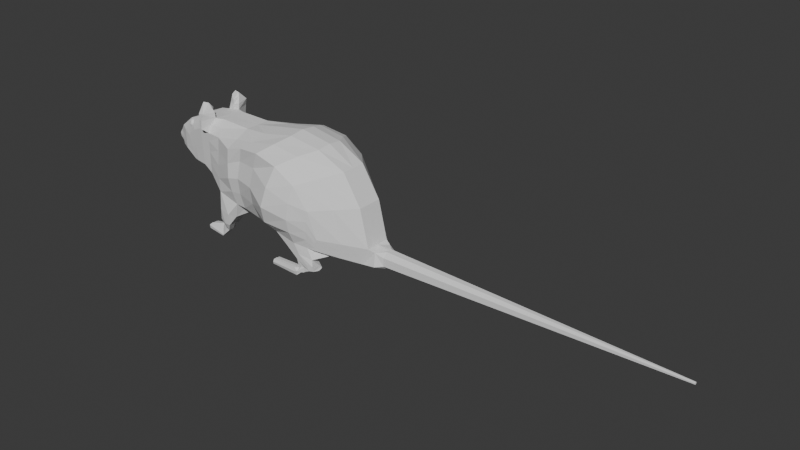 # Source: rat.blend  (saved by Blender 5.1.30; exported with 4.5.12 LTS)
import bpy
from mathutils import Matrix  # noqa: F401  (used for matrix-valued properties, if any)

bpy.ops.wm.read_factory_settings(use_empty=True)
scene = bpy.context.scene
scene.name = 'Scene'

# ---- collections
col_collection = bpy.data.collections.new('Collection'); scene.collection.children.link(col_collection)

# ---- world
world_world = bpy.data.worlds.new('World'); scene.world = world_world
world_world.use_nodes = True; world_world.node_tree.nodes.clear()
_N = world_world.node_tree.nodes; _L = world_world.node_tree.links
n0 = _N.new('ShaderNodeOutputWorld'); n0.name = 'World Output'; n0.location = (200, 100)
n1 = _N.new('ShaderNodeBackground'); n1.name = 'Background'; n1.location = (-200, 100)
n1.inputs[0].default_value = (0.05088, 0.05088, 0.05088, 1.0)
_L.new(n1.outputs[0], n0.inputs[0])
n0.is_active_output = True
world_world.color = (0.05088, 0.05088, 0.05088)
world_world.sun_shadow_jitter_overblur = 0.0

# ---- meshes
me_cube_003 = bpy.data.meshes.new('Cube.003')
me_cube_003.from_pydata([(0.7117, 1.051, -1.001), (0.9131, 0.8603, 0.7523), (4.147, 0.07468, -0.1612), (4.022, 0.125, -0.05879), (1.225, 1.017, -0.8405), (1.148, 0.905, 0.7004), (3.926, 0.1792, 0.01594), (0.9131, 0.8603, 0.7523), (0.0189, 1.187, -1.104), (3.592, 0.2366, 0.1593), (3.446, 0.247, 0.1973), (0.3513, 0.8906, 0.8477), (2.919, 0.2917, 0.191), (0.3513, 0.8906, 0.8477), (-0.6795, 1.258, -0.9836), (2.436, 0.3933, 0.3801), (2.011, 0.3263, 0.7119), (-0.469, 1.107, 0.8596), (-2.794, 0.3387, 0.8891), (-0.469, 1.107, 0.8596), (-1.227, 1.227, -0.6365), (-2.554, 0.3387, -0.1174), (-2.059, 0.3387, -0.92), (-1.093, 1.141, 0.9618), (-1.292, 0.3699, -1.291), (-1.093, 1.141, 0.9618), (-1.597, 1.157, -0.05061), (-0.4019, 0.3887, -1.426), (1.007, 0.4116, 1.0), (-1.464, 1.067, 1.001), (-1.775, 1.049, 0.6928), (0.4915, 0.4229, -1.258), (4.154, 0.07387, -0.2072), (-1.654, 1.03, 1.025), (1.818, 0.8512, 0.5644), (1.915, 0.6985, -0.8611), (4.091, 0.1101, -0.3195), (4.064, 0.1161, -0.3446), (2.374, 0.618, 0.2784), (2.388, 0.6076, -0.8316), (3.829, 0.2362, -0.5762), (3.411, 0.2754, -0.9025), (2.686, 0.5605, 0.1463), (2.779, 0.5396, -0.8403), (2.901, 0.3633, -1.111), (2.308, 0.3985, -1.198), (3.068, 0.4742, 0.16), (3.125, 0.4613, -0.6825), (2.064, 0.3309, -1.205), (-2.614, 0.3387, 1.361), (3.205, 0.4324, 0.1643), (3.452, 0.3892, -0.4427), (-2.299, 0.3387, 1.411), (-1.709, 0.3387, 1.481), (3.623, 0.3429, -0.003188), (3.659, 0.3256, -0.275), (-1.709, 0.3387, 1.481), (-0.9088, 0.3645, 1.507), (3.653, 0.3293, -0.063), (3.677, 0.3161, -0.2569), (-0.07588, 0.3942, 1.274), (0.6505, 0.4147, 1.109), (3.716, 0.2947, -0.1261), (3.722, 0.2928, -0.1894), (1.189, 0.3501, -1.184), (0.6505, 0.4147, 1.109), (0.4665, 0.0, -1.323), (0.647, 0.0, 1.108), (1.178, 0.0, -1.187), (1.0, 0.0, 1.0), (0.647, 0.0, 1.108), (-0.42, 0.0, -1.481), (-0.0656, 0.0, 1.279), (-1.307, 0.0, -1.338), (-0.9088, 0.0, 1.507), (-2.059, 0.0, -0.92), (-1.709, 0.0, 1.481), (-1.709, 0.0, 1.481), (-2.554, 0.0, -0.1174), (-2.299, 0.0, 1.411), (-2.794, 0.0, 0.8891), (-2.614, 0.0, 1.361), (2.029, 0.0, -1.198), (1.983, 0.0, 0.717), (2.293, 0.0, -1.193), (2.331, 0.0, 0.4027), (2.906, 0.0, -1.111), (2.769, 0.0, 0.2247), (3.388, 0.0, -0.8972), (3.298, 0.0, 0.2419), (3.779, 0.0, -0.5701), (3.488, 0.0, 0.2465), (4.024, 0.0, -0.413), (3.963, 0.0, 0.03019), (4.047, 0.0, -0.3877), (3.998, 0.0, -0.04961), (4.167, 0.0, -0.2653), (4.143, 0.0, -0.1076), (0.8996, 0.9953, 0.3063), (0.8716, 1.072, -0.1469), (0.8319, 0.9971, -0.608), (1.187, 1.011, 0.3173), (1.211, 1.082, -0.06742), (1.228, 1.051, -0.4601), (0.3391, 1.104, 0.3716), (0.2726, 1.228, -0.1409), (0.1944, 1.148, -0.6622), (-0.3504, 1.391, 0.5329), (-0.4143, 1.542, 0.05713), (-0.5408, 1.457, -0.4659), (-1.085, 1.294, 0.6211), (-1.098, 1.382, 0.2509), (-1.162, 1.349, -0.1927), (-2.659, 0.3387, 1.243), (-2.704, 0.3387, 1.125), (-2.749, 0.3387, 1.007), (-1.483, 1.118, 0.7586), (-1.504, 1.158, 0.5132), (-1.55, 1.172, 0.2318), (-1.681, 1.036, 0.9459), (-1.71, 1.042, 0.8648), (-1.742, 1.046, 0.78), (4.148, 0.0746, -0.1662), (4.151, 0.07423, -0.1836), (4.153, 0.07397, -0.2008), (1.849, 0.8341, 0.2092), (1.873, 0.8075, -0.1471), (1.897, 0.7467, -0.5036), (2.388, 0.614, -0.01473), (2.402, 0.6045, -0.3078), (2.415, 0.6025, -0.6011), (2.709, 0.5552, -0.1003), (2.733, 0.55, -0.347), (2.756, 0.5448, -0.5937), (3.083, 0.4691, -0.05085), (3.097, 0.4671, -0.2613), (3.111, 0.4643, -0.4719), (3.272, 0.4203, 0.01159), (3.335, 0.4128, -0.1404), (3.394, 0.4005, -0.2917), (3.634, 0.3385, -0.07159), (3.642, 0.3347, -0.1393), (3.647, 0.3318, -0.2063), (3.659, 0.3262, -0.1116), (3.665, 0.3236, -0.1597), (3.669, 0.3207, -0.2077), (3.717, 0.294, -0.142), (3.719, 0.2935, -0.1579), (3.72, 0.2931, -0.1737), (4.162, 0.0, -0.2349), (2.649, 0.3782, -1.148), (2.554, 0.5849, 0.2024), (2.714, 0.3348, 0.2712), (0.7856, 0.6274, 0.9267), (1.199, 0.7062, -1.004), (0.7856, 0.6274, 0.9267), (0.0985, 0.6605, 1.035), (-0.6859, 0.79, 1.168), (-1.372, 0.6071, 1.413), (-1.372, 0.6071, 1.413), (-1.854, 0.7029, 1.245), (-2.128, 0.6844, 1.202), (1.99, 0.5147, -1.033), (2.365, 0.503, -1.045), (2.84, 0.4514, -0.9758), (3.252, 0.393, -0.7898), (3.655, 0.322, -0.5115), (3.932, 0.1946, -0.1343), (3.856, 0.2169, -0.06197), (3.825, 0.2331, 0.007586), (3.87, 0.2167, -0.3123), (3.434, 0.3293, 0.1252), (3.251, 0.3514, 0.186), (2.803, 0.4261, 0.1687), (2.405, 0.5056, 0.3292), (3.891, 0.2087, -0.2904), (1.914, 0.5887, 0.6382), (-2.284, 0.6938, 0.7909), (-2.076, 0.748, -0.08403), (-1.643, 0.7828, -0.7783), (3.943, 0.1913, -0.2098), (-0.9994, 0.8023, -1.181), (-0.2167, 0.8163, -1.286), (1.084, 0.6415, 0.844), (0.5744, 0.7924, -1.122), (3.94, 0.1921, -0.1909), (3.937, 0.1929, -0.1721), (3.935, 0.1938, -0.1532), (-2.245, 0.6923, 0.8936), (-2.206, 0.6902, 0.9962), (-2.167, 0.6875, 1.099), (1.774, 0.9166, 1.021), (1.41, 1.007, 1.053), (1.384, 0.4835, 1.222), (1.864, 0.5298, 1.065), (1.868, 0.6997, 1.065), (1.29, 0.8349, 1.131), (1.828, 0.879, 1.334), (1.594, 0.9743, 1.359), (1.499, 0.51, 1.385), (1.912, 0.5884, 1.322), (1.916, 0.6911, 1.32), (1.484, 0.9213, 1.409), (1.715, 0.5167, 1.36), (1.882, 0.7407, 1.553), (1.691, 0.8402, 1.593), (1.748, 0.546, 1.58), (1.967, 0.5906, 1.558), (1.985, 0.6445, 1.557), (1.626, 0.8224, 1.637), (1.642, 0.5715, 1.612), (1.329, 0.6822, 1.185), (1.491, 0.7156, 1.397), (1.627, 0.6785, 1.638), (1.945, 0.7453, 1.731), (1.855, 0.8378, 1.841), (1.882, 0.5471, 1.788), (1.987, 0.572, 1.635), (1.992, 0.6257, 1.625), (1.888, 0.6828, 1.884), (1.877, 0.576, 1.856), (1.887, 0.8267, 1.884), (2.459, 0.6652, 1.745), (2.499, 0.7392, 1.795), (2.499, 0.4485, 1.795), (2.435, 0.4998, 1.746), (2.431, 0.5718, 1.744), (2.507, 0.5816, 1.888), (2.496, 0.4788, 1.881), (2.485, 0.7315, 1.888), (2.511, 0.6223, 1.777), (2.538, 0.6825, 1.806), (2.535, 0.4707, 1.799), (2.493, 0.5075, 1.782), (2.484, 0.5652, 1.779), (2.526, 0.568, 1.87), (2.526, 0.4924, 1.867), (2.524, 0.6622, 1.878), (2.459, 0.6652, 1.745), (2.499, 0.7392, 1.795), (2.499, 0.4485, 1.795), (2.435, 0.4998, 1.746), (2.431, 0.5718, 1.744), (2.507, 0.5816, 1.888), (2.496, 0.4788, 1.881), (2.485, 0.7315, 1.888), (2.511, 0.6223, 1.777), (2.538, 0.6825, 1.806), (2.535, 0.4707, 1.799), (2.493, 0.5075, 1.782), (2.484, 0.5652, 1.779), (2.526, 0.568, 1.87), (2.526, 0.4924, 1.867), (2.524, 0.6622, 1.878), (-1.036, 0.7885, 1.433), (-0.8165, 1.107, 1.125), (-1.304, 0.7399, 1.489), (-1.236, 1.132, 1.222), (-1.304, 0.7399, 1.489), (-1.236, 1.132, 1.222), (-1.509, 0.7475, 1.44), (-1.615, 1.067, 1.286), (-1.036, 0.7885, 1.433), (-0.8165, 1.107, 1.125), (-1.304, 0.7399, 1.489), (-1.236, 1.132, 1.222), (-1.304, 0.7399, 1.489), (-1.236, 1.132, 1.222), (-1.509, 0.7475, 1.44), (-1.615, 1.067, 1.286), (-1.036, 0.7885, 1.433), (-0.8165, 1.107, 1.125), (-1.304, 0.7399, 1.489), (-1.236, 1.132, 1.222), (-1.304, 0.7399, 1.489), (-1.236, 1.132, 1.222), (-1.509, 0.7475, 1.44), (-1.615, 1.067, 1.286), (-1.053, 0.8966, 1.487), (-0.8165, 1.107, 1.125), (-1.304, 0.7399, 1.489), (-1.236, 1.132, 1.222), (-1.469, 0.77, 1.629), (-1.464, 1.125, 1.44), (-1.469, 0.77, 1.629), (-1.464, 1.125, 1.44), (-1.469, 0.77, 1.629), (-1.464, 1.125, 1.44), (-1.652, 0.7732, 1.589), (-1.663, 1.113, 1.443), (-1.22, 0.8842, 1.6), (-1.157, 1.119, 1.384), (-1.469, 0.77, 1.629), (-1.464, 1.125, 1.44), (-1.565, 0.8261, 1.678), (-1.547, 1.113, 1.597), (-1.687, 0.8311, 1.595), (-1.673, 1.082, 1.581), (-1.342, 0.8783, 1.68), (-1.403, 1.101, 1.671), (-1.565, 0.8261, 1.678), (-1.547, 1.113, 1.597), (-1.152, 0.9183, 1.628), (-1.176, 1.081, 1.636), (-1.172, 0.8957, 1.807), (-1.13, 1.129, 1.842), (-1.043, 0.9362, 1.667), (-1.05, 1.122, 1.655), (-1.064, 0.8814, 1.843), (-1.054, 1.123, 1.85), (-0.2996, 0.8969, 1.718), (-0.294, 1.082, 1.708), (-0.2754, 0.8421, 1.841), (-0.2652, 1.083, 1.849), (-1.556, 0.921, 1.691), (-1.687, 0.9171, 1.621), (-1.61, 1.098, 1.589), (-1.619, 0.8196, 1.658), (-1.351, 0.9339, 1.7), (-1.556, 0.921, 1.691), (-1.48, 1.11, 1.629), (-1.437, 0.8541, 1.663), (-1.14, 0.9895, 1.853), (-1.252, 0.9078, 1.766), (-1.261, 1.102, 1.733), (-1.065, 0.9854, 1.875), (-1.103, 0.8779, 1.839), (-1.092, 1.126, 1.847), (-0.2763, 0.946, 1.873), (-0.6596, 1.103, 1.849), (-0.6698, 0.8618, 1.842), (-0.6707, 0.9657, 1.874), (-1.103, 0.9873, 1.864), (-1.244, 0.9573, 1.773), (-1.452, 0.923, 1.692), (-1.621, 0.919, 1.656), (-1.36, 1.089, 1.566), (-1.153, 1.146, 1.727), (-1.264, 1.095, 1.572), (-1.34, 1.099, 1.712), (-1.041, 1.04, 1.651), (-1.048, 1.145, 1.754), (-1.058, 0.8835, 1.767), (-0.2986, 1.001, 1.701), (-0.2821, 1.106, 1.779), (-0.2894, 0.8516, 1.783), (-0.6654, 1.102, 1.682), (-0.8568, 1.113, 1.85), (-0.6711, 0.9166, 1.692), (-0.4726, 0.8519, 1.842), (-1.178, 1.117, 1.773), (-0.4624, 1.093, 1.849), (-0.867, 0.8716, 1.842), (-0.6701, 1.02, 1.676), (-2.749, 0.3387, 1.007), (-2.794, 0.3387, 0.8891), (-2.794, 0.0, 0.8891), (-2.614, 0.0, 1.361), (-2.614, 0.3387, 1.361), (-2.659, 0.3387, 1.243), (-2.704, 0.3387, 1.125), (2.613, 0.5684, -0.8366), (2.646, 0.0, -1.146), (2.584, 0.0, 0.3002), (2.611, 0.5693, -0.5968), (2.592, 0.5731, -0.3304), (2.573, 0.5802, -0.06402), (2.634, 0.4598, 0.2368), (2.638, 0.4733, -1.005), (2.44, 0.7738, -1.201), (2.463, 0.7652, -0.9639), (2.515, 0.76, -0.9922), (2.383, 0.7539, -1.385), (2.551, 0.7395, -1.356), (2.54, 0.7558, -1.186), (2.357, 0.4768, -1.514), (2.538, 0.3978, -1.495), (2.4, 0.5099, -1.624), (2.563, 0.5471, -1.624), (2.564, 0.6642, -0.9144), (2.541, 0.5085, -1.281), (2.529, 0.5642, -1.124), (2.585, 0.4578, -1.546), (2.479, 0.3884, -1.173), (2.432, 0.3501, -1.458), (2.311, 0.4197, -1.355), (2.595, 0.3972, -1.325), (2.455, 0.3683, -1.316), (-3.162, 0.2186, 1.047), (-2.659, 0.0, 1.243), (-2.614, 0.0, 1.361), (-3.172, 0.2186, 1.272), (-3.167, 0.2186, 1.16), (-2.794, 0.0, 0.8891), (-2.749, 0.0, 1.007), (-2.704, 0.0, 1.125), (-3.162, 0.0, 1.047), (-3.157, 0.0, 0.9346), (-3.177, 0.0, 1.385), (-3.172, 0.0, 1.272), (-3.167, 0.0, 1.16), (-11.16, 0.02864, 1.145), (-11.16, 0.0, 1.19), (-11.16, 0.0, 1.175), (-11.16, 0.0, 1.145), (-11.16, 0.0, 1.129), (-11.16, 0.02864, 1.175), (-11.16, 0.02864, 1.16), (-11.16, 0.0, 1.16), (-3.162, 0.2186, 1.047), (-3.157, 0.08974, 0.9346), (-2.946, 0.2788, 0.9575), (-3.177, 0.08974, 1.385), (-3.172, 0.2186, 1.272), (-2.971, 0.3431, 1.312), (-11.16, 0.01141, 1.129), (-11.16, 0.02864, 1.145), (-11.16, 0.02864, 1.175), (-11.16, 0.01141, 1.19), (3.28, 0.3143, -0.8901), (3.284, 0.2581, -0.8762), (3.296, 0.2166, -0.8378), (3.315, 0.2008, -0.7851), (3.334, 0.2151, -0.7323), (3.349, 0.2556, -0.6934), (3.355, 0.3114, -0.6789), (3.239, 0.2871, -0.8598), (3.218, 0.2667, -0.8094), (3.225, 0.2587, -0.7523), (3.256, 0.2653, -0.7038), (3.304, 0.2845, -0.677), (3.24, 0.3431, -0.8595), (3.221, 0.3637, -0.8088), (3.227, 0.3708, -0.7516), (3.258, 0.3623, -0.7033), (3.305, 0.3405, -0.6766), (3.286, 0.3701, -0.8756), (3.301, 0.4106, -0.8367), (3.32, 0.4249, -0.7838), (3.338, 0.4091, -0.7311), (3.351, 0.3676, -0.6927), (3.331, 0.3412, -0.892), (3.379, 0.3605, -0.8651), (3.41, 0.367, -0.8167), (3.416, 0.359, -0.7596), (3.396, 0.3387, -0.7091), (3.33, 0.2852, -0.8923), (3.377, 0.2634, -0.8657), (3.408, 0.255, -0.8173), (3.414, 0.262, -0.7601), (3.395, 0.2826, -0.7095), (4.152, 0.1007, -0.2051), (4.156, 0.1003, -0.2267), (4.142, 0.1018, -0.1399), (4.159, 0.02677, -0.2253), (4.159, 0.02678, -0.225), (4.147, 0.02678, -0.146), (4.146, 0.1015, -0.1616), (4.149, 0.101, -0.1834), (4.149, 0.02678, -0.1556), (4.154, 0.02678, -0.1916), (4.139, 0.02567, -0.228), (4.139, 0.02566, -0.2283), (4.127, 0.02567, -0.149), (4.129, 0.02567, -0.1587), (4.134, 0.02567, -0.1946), (4.133, 0.07285, -0.2039), (4.134, 0.07276, -0.2102), (4.127, 0.07357, -0.1642), (4.128, 0.07348, -0.1693), (4.13, 0.07312, -0.1866)], [], [(100, 0, 8, 106), (98, 1, 5, 101), (154, 4, 35, 162), (1, 7, 13, 11), (11, 13, 19, 17), (106, 8, 14, 109), (158, 23, 25, 159), (17, 19, 25, 23), (109, 14, 20, 112), (160, 29, 33, 161), (112, 20, 26, 118), (158, 23, 257, 256), (68, 64, 48, 82), (118, 26, 30, 121), (76, 56, 53, 77), (79, 52, 49, 81), (76, 56, 52, 79), (101, 5, 34, 125), (82, 48, 45, 84), (162, 35, 39, 163), (362, 150, 44, 86), (125, 34, 38, 128), (131, 42, 46, 134), (366, 151, 42, 131), (86, 44, 41, 88), (368, 361, 43, 164), (88, 41, 40, 90), (90, 40, 37, 92), (164, 43, 47, 165), (94, 36, 452, 96), (92, 37, 36, 94), (165, 47, 51, 166), (168, 3, 453, 167), (134, 46, 50, 137), (137, 50, 54, 140), (169, 6, 3, 168), (166, 51, 55, 170), (175, 59, 63, 180), (170, 55, 59, 175), (172, 10, 9, 171), (171, 9, 6, 169), (173, 12, 10, 172), (176, 16, 15, 174), (3, 95, 97, 453), (6, 93, 95, 3), (367, 152, 12, 173), (211, 193, 199, 212), (178, 21, 18, 177), (10, 89, 91, 9), (181, 24, 22, 179), (9, 91, 93, 6), (12, 87, 89, 10), (157, 57, 53, 159), (179, 22, 21, 178), (16, 83, 85, 15), (182, 27, 24, 181), (152, 363, 87, 12), (28, 69, 83, 16), (21, 78, 80, 18), (184, 31, 27, 182), (155, 61, 60, 156), (156, 60, 57, 157), (24, 73, 75, 22), (57, 74, 77, 53), (183, 153, 65, 28), (22, 75, 78, 21), (27, 71, 73, 24), (31, 66, 71, 27), (61, 70, 72, 60), (60, 72, 74, 57), (28, 65, 67, 69), (31, 64, 68, 66), (184, 154, 64, 31), (187, 167, 453, 457, 458, 451, 452, 180, 185, 186), (140, 54, 58, 143, 144, 145, 59, 55, 142, 141), (51, 139, 142, 55), (139, 138, 141, 142), (138, 137, 140, 141), (147, 146, 62, 167, 187, 186, 185, 180, 63, 148), (47, 136, 139, 51), (136, 135, 138, 139), (135, 134, 137, 138), (361, 364, 133, 43), (364, 365, 132, 133), (365, 366, 131, 132), (43, 133, 136, 47), (133, 132, 135, 136), (132, 131, 134, 135), (35, 127, 130, 39), (127, 126, 129, 130), (126, 125, 128, 129), (4, 103, 127, 35), (103, 102, 126, 127), (102, 101, 125, 126), (29, 116, 119, 33), (116, 117, 120, 119), (117, 118, 121, 120), (114, 113, 49, 161, 190, 189, 188, 177, 18, 115), (23, 110, 116, 29), (110, 111, 117, 116), (111, 112, 118, 117), (17, 107, 110, 23), (107, 108, 111, 110), (108, 109, 112, 111), (11, 104, 107, 17), (104, 105, 108, 107), (105, 106, 109, 108), (0, 100, 103, 4), (100, 99, 102, 103), (99, 98, 101, 102), (1, 98, 104, 11), (98, 99, 105, 104), (99, 100, 106, 105), (114, 115, 354, 360), (143, 58, 62, 146, 147, 148, 63, 59, 145, 144), (0, 4, 154, 184), (5, 1, 153, 183), (13, 156, 157, 19), (7, 155, 156, 13), (0, 184, 182, 8), (8, 182, 181, 14), (20, 179, 178, 26), (159, 25, 259, 258), (14, 181, 179, 20), (26, 178, 177, 30), (176, 34, 191, 195), (151, 367, 173, 42), (34, 176, 174, 38), (42, 173, 172, 46), (50, 171, 169, 54), (46, 172, 171, 50), (37, 170, 175, 36), (36, 175, 180, 452), (40, 166, 170, 37), (54, 169, 168, 58), (58, 168, 167, 62), (41, 165, 166, 40), (44, 164, 165, 41), (150, 368, 164, 44), (48, 162, 163, 45), (56, 158, 160, 52), (52, 160, 161, 49), (56, 158, 159, 53), (64, 154, 162, 48), (190, 161, 33, 119, 120, 121, 30, 177, 188, 189), (34, 5, 192, 191), (28, 16, 194, 193), (5, 183, 196, 192), (16, 176, 195, 194), (183, 28, 193, 211, 196), (200, 201, 208, 207), (193, 194, 200, 203, 199), (195, 191, 197, 201), (191, 192, 198, 197), (194, 195, 201, 200), (192, 196, 202, 198), (213, 210, 220, 219), (197, 198, 205, 204), (198, 202, 209, 205), (212, 199, 210, 213), (199, 203, 206, 210), (203, 200, 207, 206), (201, 197, 204, 208), (202, 212, 213, 209), (196, 211, 212, 202), (206, 207, 217, 216), (210, 206, 216, 220), (208, 204, 214, 218), (207, 208, 218, 217), (204, 205, 215, 214), (209, 213, 219, 221), (205, 209, 221, 215), (216, 217, 225, 224), (226, 222, 238, 242), (220, 216, 224, 228), (218, 214, 222, 226), (217, 218, 226, 225), (214, 215, 223, 222), (221, 219, 227, 229), (215, 221, 229, 223), (219, 220, 228, 227), (237, 235, 251, 253), (225, 226, 242, 241), (222, 223, 239, 238), (229, 227, 243, 245), (223, 229, 245, 239), (227, 228, 244, 243), (224, 225, 241, 240), (228, 224, 240, 244), (231, 230, 238, 239), (233, 232, 240, 241), (234, 233, 241, 242), (236, 235, 243, 244), (230, 234, 242, 238), (237, 231, 239, 245), (232, 236, 244, 240), (235, 237, 245, 243), (249, 250, 246, 247, 253, 251, 252, 248), (231, 237, 253, 247), (235, 236, 252, 251), (232, 233, 249, 248), (236, 232, 248, 252), (234, 230, 246, 250), (233, 234, 250, 249), (230, 231, 247, 246), (275, 277, 289, 287), (254, 258, 264, 262), (25, 19, 255, 259), (157, 159, 258, 254), (23, 29, 261, 257), (160, 158, 256, 260), (19, 157, 254, 255), (29, 160, 260, 261), (262, 264, 272, 270), (258, 259, 265, 264), (255, 254, 262, 263), (259, 255, 263, 265), (269, 268, 276, 277), (268, 266, 274, 276), (261, 260, 268, 269), (265, 263, 271, 273), (260, 256, 266, 268), (263, 262, 270, 271), (257, 261, 269, 267), (256, 257, 267, 266), (280, 281, 293, 292), (277, 276, 288, 289), (273, 271, 279, 281), (271, 270, 278, 279), (267, 269, 277, 275), (266, 267, 275, 274), (270, 272, 280, 278), (272, 273, 281, 280), (282, 283, 285, 284), (290, 298, 323, 304, 302), (293, 291, 336, 299, 320, 301), (272, 264, 282, 284), (281, 279, 291, 293), (273, 272, 284, 285), (276, 274, 286, 288), (274, 275, 287, 286), (278, 280, 292, 290), (264, 265, 283, 282), (265, 273, 285, 283), (335, 316, 297, 315), (334, 321, 300, 319), (287, 289, 297, 316, 295), (286, 287, 295, 314, 294), (290, 292, 300, 321, 298), (292, 293, 301, 319, 300), (288, 286, 294, 317, 296), (289, 288, 296, 315, 297), (302, 304, 326, 308, 342, 306), (299, 336, 291, 338, 303, 337, 305, 350, 324, 339), (333, 324, 350, 305, 322), (309, 341, 307, 346, 311, 344, 313, 351, 329, 347), (332, 327, 309, 325), (337, 303, 307, 341), (303, 302, 306, 340, 307), (311, 343, 310, 345, 312, 328, 313, 344), (353, 348, 310, 343), (306, 342, 308, 352, 330, 349, 312, 345, 310, 348), (331, 329, 351, 313, 328), (330, 331, 328, 312, 349), (308, 325, 331, 330, 352), (325, 309, 347, 329, 331), (326, 332, 325, 308), (304, 322, 332, 326), (322, 305, 327, 332), (323, 333, 322, 304), (298, 318, 333, 323), (318, 299, 339, 324, 333), (320, 334, 319, 301), (299, 318, 334, 320), (318, 298, 321, 334), (317, 335, 315, 296), (294, 314, 335, 317), (314, 295, 316, 335), (346, 353, 343, 311), (307, 340, 353, 346), (340, 306, 348, 353), (305, 337, 341, 309, 327), (279, 278, 290, 302, 303, 338, 291), (49, 113, 359, 358), (115, 18, 355, 354), (18, 80, 356, 355), (113, 114, 360, 359), (81, 49, 358, 357), (39, 361, 379, 371, 370), (38, 174, 367, 151), (129, 128, 366, 365), (130, 129, 365, 364), (39, 130, 364, 361), (15, 85, 363, 152), (174, 15, 152, 367), (45, 163, 369, 372), (128, 38, 151, 366), (84, 45, 383, 150, 362), (372, 369, 374, 373), (369, 370, 371, 374), (381, 380, 373, 374), (163, 39, 370, 369), (379, 381, 374, 371), (372, 373, 378, 377), (376, 384, 375, 377, 378, 382), (45, 372, 377, 375, 385), (380, 150, 386, 376, 382), (387, 385, 375, 384), (373, 380, 382, 378), (361, 368, 381, 379), (368, 150, 380, 381), (386, 387, 384, 376), (150, 383, 387, 386), (383, 45, 385, 387), (395, 394, 393, 397, 396, 400, 399, 398, 390, 389), (360, 354, 355, 393, 394, 395, 389, 390, 358, 359), (399, 400, 408, 403), (400, 396, 404, 408), (398, 399, 403, 402), (396, 397, 405, 404), (409, 410, 411), (412, 413, 414), (412, 418, 417, 413), (415, 410, 409, 416), (388, 392, 391, 413, 417, 406, 407, 401, 416, 409), (357, 358, 414, 413, 391, 392, 388, 409, 411, 355, 356), (355, 411, 410, 397, 393), (397, 410, 415, 405), (412, 414, 358, 390, 398), (412, 398, 402, 418), (401, 407, 406, 417, 418, 402, 403, 408, 404, 405, 415, 416), (421, 420, 426, 427), (424, 423, 429, 430), (422, 421, 427, 428), (420, 419, 426), (425, 424, 430), (423, 422, 428, 429), (430, 429, 434, 435), (428, 427, 432, 433), (426, 419, 431), (425, 430, 435), (429, 428, 433, 434), (427, 426, 431, 432), (435, 434, 439, 440), (433, 432, 437, 438), (431, 419, 436), (425, 435, 440), (434, 433, 438, 439), (432, 431, 436, 437), (438, 437, 442, 443), (436, 419, 441), (425, 440, 445), (439, 438, 443, 444), (437, 436, 441, 442), (440, 439, 444, 445), (441, 419, 446), (425, 445, 450), (444, 443, 448, 449), (442, 441, 446, 447), (445, 444, 449, 450), (443, 442, 447, 448), (425, 450, 424), (449, 448, 422, 423), (447, 446, 420, 421), (450, 449, 423, 424), (448, 447, 421, 422), (446, 419, 420), (454, 455, 149, 96), (122, 123, 124, 32, 454, 96, 452, 451, 458, 457, 453, 97, 149, 455, 460, 459, 456, 2), (469, 468, 463, 464, 465, 461, 462, 467, 466, 470), (123, 122, 2, 468, 469, 470, 466, 467, 32, 124), (454, 32, 467, 462), (455, 454, 462, 461), (460, 455, 461, 465, 464, 463, 456, 459), (2, 456, 463, 468)])
_uv = me_cube_003.uv_layers.new(name='UVMap')
_uv.uv.foreach_set('vector', [0.4375, 0.25, 0.375, 0.25, 0.375, 0.25, 0.4375, 0.25, 0.5625, 0.25, 0.625, 0.25, 0.625, 0.5, 0.5625, 0.5, 0.375, 0.5413, 0.375, 0.5, 0.375, 0.5, 0.375, 0.5413, 0.0, 0.0, 0.0, 0.0, 0.0, 0.0, 0.0, 0.0, 0.0, 0.0, 0.0, 0.0, 0.0, 0.0, 0.0, 0.0, 0.4375, 0.25, 0.375, 0.25, 0.375, 0.25, 0.4375, 0.25, 0.625, 0.2087, 0.625, 0.25, 0.625, 0.25, 0.625, 0.2087, 0.0, 0.0, 0.0, 0.0, 0.0, 0.0, 0.0, 0.0, 0.4375, 0.25, 0.375, 0.25, 0.375, 0.25, 0.4375, 0.25, 0.625, 0.2087, 0.625, 0.25, 0.625, 0.25, 0.625, 0.2087, 0.4375, 0.25, 0.375, 0.25, 0.375, 0.25, 0.4375, 0.25, 0.625, 0.2087, 0.625, 0.25, 0.625, 0.25, 0.625, 0.2087, 0.375, 0.625, 0.375, 0.5827, 0.375, 0.5827, 0.375, 0.625, 0.4375, 0.25, 0.375, 0.25, 0.375, 0.25, 0.4375, 0.25, 0.625, 0.125, 0.625, 0.1673, 0.625, 0.1673, 0.625, 0.125, 0.625, 0.125, 0.625, 0.1673, 0.625, 0.1673, 0.625, 0.125, 0.625, 0.125, 0.625, 0.1673, 0.625, 0.1673, 0.625, 0.125, 0.5625, 0.5, 0.625, 0.5, 0.625, 0.5, 0.5625, 0.5, 0.375, 0.625, 0.375, 0.5827, 0.375, 0.5827, 0.375, 0.625, 0.375, 0.5413, 0.375, 0.5, 0.375, 0.5, 0.375, 0.5413, 0.375, 0.625, 0.375, 0.5827, 0.375, 0.5827, 0.375, 0.625, 0.5625, 0.5, 0.625, 0.5, 0.625, 0.5, 0.5625, 0.5, 0.5625, 0.5, 0.625, 0.5, 0.625, 0.5, 0.5625, 0.5, 0.5625, 0.5, 0.625, 0.5, 0.625, 0.5, 0.5625, 0.5, 0.375, 0.625, 0.375, 0.5827, 0.375, 0.5827, 0.375, 0.625, 0.375, 0.5413, 0.375, 0.5, 0.375, 0.5, 0.375, 0.5413, 0.375, 0.625, 0.375, 0.5827, 0.375, 0.5827, 0.375, 0.625, 0.375, 0.625, 0.375, 0.5827, 0.375, 0.5827, 0.375, 0.625, 0.375, 0.5413, 0.375, 0.5, 0.375, 0.5, 0.375, 0.5413, 0.375, 0.625, 0.375, 0.5827, 0.375, 0.5827, 0.375, 0.625, 0.375, 0.625, 0.375, 0.5827, 0.375, 0.5827, 0.375, 0.625, 0.375, 0.5413, 0.375, 0.5, 0.375, 0.5, 0.375, 0.5413, 0.625, 0.5413, 0.625, 0.5827, 0.625, 0.5827, 0.625, 0.5413, 0.5625, 0.5, 0.625, 0.5, 0.625, 0.5, 0.5625, 0.5, 0.5625, 0.5, 0.625, 0.5, 0.625, 0.5, 0.5625, 0.5, 0.625, 0.5413, 0.625, 0.5827, 0.625, 0.5827, 0.625, 0.5413, 0.375, 0.5413, 0.375, 0.5, 0.375, 0.5, 0.375, 0.5413, 0.375, 0.5413, 0.375, 0.5, 0.375, 0.5, 0.375, 0.5413, 0.375, 0.5413, 0.375, 0.5, 0.375, 0.5, 0.375, 0.5413, 0.625, 0.5413, 0.625, 0.5827, 0.625, 0.5827, 0.625, 0.5413, 0.625, 0.5413, 0.625, 0.5827, 0.625, 0.5827, 0.625, 0.5413, 0.625, 0.5413, 0.625, 0.5827, 0.625, 0.5827, 0.625, 0.5413, 0.625, 0.5413, 0.625, 0.5827, 0.625, 0.5827, 0.625, 0.5413, 0.625, 0.5827, 0.625, 0.625, 0.625, 0.625, 0.625, 0.5827, 0.625, 0.5827, 0.625, 0.625, 0.625, 0.625, 0.625, 0.5827, 0.625, 0.5413, 0.625, 0.5827, 0.625, 0.5827, 0.625, 0.5413, 0.625, 0.562, 0.625, 0.5827, 0.625, 0.5827, 0.625, 0.562, 0.125, 0.5413, 0.125, 0.5827, 0.125, 0.5827, 0.125, 0.5413, 0.625, 0.5827, 0.625, 0.625, 0.625, 0.625, 0.625, 0.5827, 0.125, 0.5413, 0.125, 0.5827, 0.125, 0.5827, 0.125, 0.5413, 0.625, 0.5827, 0.625, 0.625, 0.625, 0.625, 0.625, 0.5827, 0.625, 0.5827, 0.625, 0.625, 0.625, 0.625, 0.625, 0.5827, 0.0, 0.0, 0.0, 0.0, 0.0, 0.0, 0.0, 0.0, 0.125, 0.5413, 0.125, 0.5827, 0.125, 0.5827, 0.125, 0.5413, 0.625, 0.5827, 0.625, 0.625, 0.625, 0.625, 0.625, 0.5827, 0.125, 0.5413, 0.125, 0.5827, 0.125, 0.5827, 0.125, 0.5413, 0.625, 0.5827, 0.625, 0.625, 0.625, 0.625, 0.625, 0.5827, 0.625, 0.5827, 0.625, 0.625, 0.625, 0.625, 0.625, 0.5827, 0.125, 0.5827, 0.125, 0.625, 0.125, 0.625, 0.125, 0.5827, 0.125, 0.5413, 0.125, 0.5827, 0.125, 0.5827, 0.125, 0.5413, 0.0, 0.0, 0.0, 0.0, 0.0, 0.0, 0.0, 0.0, 0.0, 0.0, 0.0, 0.0, 0.0, 0.0, 0.0, 0.0, 0.125, 0.5827, 0.125, 0.625, 0.125, 0.625, 0.125, 0.5827, 0.0, 0.0, 0.0, 0.0, 0.0, 0.0, 0.0, 0.0, 0.625, 0.5413, 0.875, 0.5413, 0.875, 0.5827, 0.625, 0.5827, 0.125, 0.5827, 0.125, 0.625, 0.125, 0.625, 0.125, 0.5827, 0.125, 0.5827, 0.125, 0.625, 0.125, 0.625, 0.125, 0.5827, 0.125, 0.5827, 0.125, 0.625, 0.125, 0.625, 0.125, 0.5827, 0.0, 0.0, 0.0, 0.0, 0.0, 0.0, 0.0, 0.0, 0.0, 0.0, 0.0, 0.0, 0.0, 0.0, 0.0, 0.0, 0.625, 0.5827, 0.875, 0.5827, 0.875, 0.625, 0.625, 0.625, 0.125, 0.5827, 0.375, 0.5827, 0.375, 0.625, 0.125, 0.625, 0.125, 0.5413, 0.375, 0.5413, 0.375, 0.5827, 0.125, 0.5827, 0.5625, 0.5413, 0.625, 0.5413, 0.625, 0.5827, 0.5625, 0.5827, 0.5, 0.5827, 0.4375, 0.5827, 0.375, 0.5827, 0.375, 0.5413, 0.4375, 0.5413, 0.5, 0.5413, 0.5625, 0.5, 0.625, 0.5, 0.625, 0.5, 0.5625, 0.5, 0.5, 0.5, 0.4375, 0.5, 0.375, 0.5, 0.375, 0.5, 0.4375, 0.5, 0.5, 0.5, 0.375, 0.5, 0.4375, 0.5, 0.4375, 0.5, 0.375, 0.5, 0.4375, 0.5, 0.5, 0.5, 0.5, 0.5, 0.4375, 0.5, 0.5, 0.5, 0.5625, 0.5, 0.5625, 0.5, 0.5, 0.5, 0.5, 0.5, 0.5625, 0.5, 0.625, 0.5, 0.625, 0.5413, 0.5625, 0.5413, 0.5, 0.5413, 0.4375, 0.5413, 0.375, 0.5413, 0.375, 0.5, 0.4375, 0.5, 0.375, 0.5, 0.4375, 0.5, 0.4375, 0.5, 0.375, 0.5, 0.4375, 0.5, 0.5, 0.5, 0.5, 0.5, 0.4375, 0.5, 0.5, 0.5, 0.5625, 0.5, 0.5625, 0.5, 0.5, 0.5, 0.375, 0.5, 0.4375, 0.5, 0.4375, 0.5, 0.375, 0.5, 0.4375, 0.5, 0.5, 0.5, 0.5, 0.5, 0.4375, 0.5, 0.5, 0.5, 0.5625, 0.5, 0.5625, 0.5, 0.5, 0.5, 0.375, 0.5, 0.4375, 0.5, 0.4375, 0.5, 0.375, 0.5, 0.4375, 0.5, 0.5, 0.5, 0.5, 0.5, 0.4375, 0.5, 0.5, 0.5, 0.5625, 0.5, 0.5625, 0.5, 0.5, 0.5, 0.375, 0.5, 0.4375, 0.5, 0.4375, 0.5, 0.375, 0.5, 0.4375, 0.5, 0.5, 0.5, 0.5, 0.5, 0.4375, 0.5, 0.5, 0.5, 0.5625, 0.5, 0.5625, 0.5, 0.5, 0.5, 0.375, 0.5, 0.4375, 0.5, 0.4375, 0.5, 0.375, 0.5, 0.4375, 0.5, 0.5, 0.5, 0.5, 0.5, 0.4375, 0.5, 0.5, 0.5, 0.5625, 0.5, 0.5625, 0.5, 0.5, 0.5, 0.625, 0.25, 0.5625, 0.25, 0.5625, 0.25, 0.625, 0.25, 0.5625, 0.25, 0.5, 0.25, 0.5, 0.25, 0.5625, 0.25, 0.5, 0.25, 0.4375, 0.25, 0.4375, 0.25, 0.5, 0.25, 0.5, 0.498, 0.5625, 0.498, 0.625, 0.498, 0.625, 0.374, 0.5625, 0.374, 0.5, 0.374, 0.4375, 0.374, 0.375, 0.374, 0.375, 0.498, 0.4375, 0.498, 0.625, 0.25, 0.5625, 0.25, 0.5625, 0.25, 0.625, 0.25, 0.5625, 0.25, 0.5, 0.25, 0.5, 0.25, 0.5625, 0.25, 0.5, 0.25, 0.4375, 0.25, 0.4375, 0.25, 0.5, 0.25, 0.625, 0.25, 0.5625, 0.25, 0.5625, 0.25, 0.625, 0.25, 0.5625, 0.25, 0.5, 0.25, 0.5, 0.25, 0.5625, 0.25, 0.5, 0.25, 0.4375, 0.25, 0.4375, 0.25, 0.5, 0.25, 0.625, 0.25, 0.5625, 0.25, 0.5625, 0.25, 0.625, 0.25, 0.5625, 0.25, 0.5, 0.25, 0.5, 0.25, 0.5625, 0.25, 0.5, 0.25, 0.4375, 0.25, 0.4375, 0.25, 0.5, 0.25, 0.375, 0.25, 0.4375, 0.25, 0.4375, 0.5, 0.375, 0.5, 0.4375, 0.25, 0.5, 0.25, 0.5, 0.5, 0.4375, 0.5, 0.5, 0.25, 0.5625, 0.25, 0.5625, 0.5, 0.5, 0.5, 0.625, 0.25, 0.5625, 0.25, 0.5625, 0.25, 0.625, 0.25, 0.5625, 0.25, 0.5, 0.25, 0.5, 0.25, 0.5625, 0.25, 0.5, 0.25, 0.4375, 0.25, 0.4375, 0.25, 0.5, 0.25, 0.5, 0.498, 0.4375, 0.498, 0.4375, 0.498, 0.5, 0.498, 0.5625, 0.5, 0.625, 0.5, 0.625, 0.5, 0.5625, 0.5, 0.5, 0.5, 0.4375, 0.5, 0.375, 0.5, 0.375, 0.5, 0.4375, 0.5, 0.5, 0.5, 0.125, 0.5, 0.375, 0.5, 0.375, 0.5413, 0.125, 0.5413, 0.625, 0.5, 0.875, 0.5, 0.875, 0.5413, 0.625, 0.5413, 0.0, 0.0, 0.0, 0.0, 0.0, 0.0, 0.0, 0.0, 0.0, 0.0, 0.0, 0.0, 0.0, 0.0, 0.0, 0.0, 0.125, 0.5, 0.125, 0.5413, 0.125, 0.5413, 0.125, 0.5, 0.125, 0.5, 0.125, 0.5413, 0.125, 0.5413, 0.125, 0.5, 0.125, 0.5, 0.125, 0.5413, 0.125, 0.5413, 0.125, 0.5, 0.625, 0.2087, 0.625, 0.25, 0.625, 0.25, 0.625, 0.2087, 0.125, 0.5, 0.125, 0.5413, 0.125, 0.5413, 0.125, 0.5, 0.125, 0.5, 0.125, 0.5413, 0.125, 0.5413, 0.125, 0.5, 0.625, 0.5413, 0.625, 0.5, 0.625, 0.5, 0.625, 0.5413, 0.625, 0.5, 0.625, 0.5413, 0.625, 0.5413, 0.625, 0.5, 0.625, 0.5, 0.625, 0.5413, 0.625, 0.5413, 0.625, 0.5, 0.625, 0.5, 0.625, 0.5413, 0.625, 0.5413, 0.625, 0.5, 0.625, 0.5, 0.625, 0.5413, 0.625, 0.5413, 0.625, 0.5, 0.625, 0.5, 0.625, 0.5413, 0.625, 0.5413, 0.625, 0.5, 0.375, 0.5827, 0.375, 0.5413, 0.375, 0.5413, 0.375, 0.5827, 0.375, 0.5827, 0.375, 0.5413, 0.375, 0.5413, 0.375, 0.5827, 0.375, 0.5827, 0.375, 0.5413, 0.375, 0.5413, 0.375, 0.5827, 0.625, 0.5, 0.625, 0.5413, 0.625, 0.5413, 0.625, 0.5, 0.625, 0.5, 0.625, 0.5413, 0.625, 0.5413, 0.625, 0.5, 0.375, 0.5827, 0.375, 0.5413, 0.375, 0.5413, 0.375, 0.5827, 0.375, 0.5827, 0.375, 0.5413, 0.375, 0.5413, 0.375, 0.5827, 0.375, 0.5827, 0.375, 0.5413, 0.375, 0.5413, 0.375, 0.5827, 0.375, 0.5827, 0.375, 0.5413, 0.375, 0.5413, 0.375, 0.5827, 0.625, 0.1673, 0.625, 0.2087, 0.625, 0.2087, 0.625, 0.1673, 0.625, 0.1673, 0.625, 0.2087, 0.625, 0.2087, 0.625, 0.1673, 0.625, 0.1673, 0.625, 0.2087, 0.625, 0.2087, 0.625, 0.1673, 0.375, 0.5827, 0.375, 0.5413, 0.375, 0.5413, 0.375, 0.5827, 0.5625, 0.374, 0.625, 0.374, 0.625, 0.25, 0.5625, 0.25, 0.5, 0.25, 0.4375, 0.25, 0.375, 0.25, 0.375, 0.374, 0.4375, 0.374, 0.5, 0.374, 0.625, 0.5, 0.625, 0.5, 0.625, 0.5, 0.625, 0.5, 0.625, 0.5827, 0.625, 0.5827, 0.625, 0.5827, 0.625, 0.5827, 0.625, 0.5, 0.625, 0.5413, 0.625, 0.5413, 0.625, 0.5, 0.625, 0.5827, 0.625, 0.5413, 0.625, 0.5413, 0.625, 0.5827, 0.625, 0.5413, 0.625, 0.5827, 0.625, 0.5827, 0.625, 0.562, 0.625, 0.5413, 0.625, 0.5827, 0.625, 0.5413, 0.625, 0.5413, 0.625, 0.5827, 0.625, 0.5827, 0.625, 0.5827, 0.625, 0.5827, 0.625, 0.5827, 0.625, 0.5827, 0.625, 0.5413, 0.625, 0.5, 0.625, 0.5, 0.625, 0.5413, 0.625, 0.5, 0.625, 0.5, 0.625, 0.5, 0.625, 0.5, 0.625, 0.5827, 0.625, 0.5413, 0.625, 0.5413, 0.625, 0.5827, 0.625, 0.5, 0.625, 0.5413, 0.625, 0.5413, 0.625, 0.5, 0.625, 0.562, 0.625, 0.5827, 0.625, 0.5827, 0.625, 0.562, 0.625, 0.5, 0.625, 0.5, 0.625, 0.5, 0.625, 0.5, 0.625, 0.5, 0.625, 0.5413, 0.625, 0.5413, 0.625, 0.5, 0.625, 0.562, 0.625, 0.5827, 0.625, 0.5827, 0.625, 0.562, 0.625, 0.5827, 0.625, 0.5827, 0.625, 0.5827, 0.625, 0.5827, 0.625, 0.5827, 0.625, 0.5827, 0.625, 0.5827, 0.625, 0.5827, 0.625, 0.5413, 0.625, 0.5, 0.625, 0.5, 0.625, 0.5413, 0.625, 0.5413, 0.625, 0.562, 0.625, 0.562, 0.625, 0.5413, 0.625, 0.5413, 0.625, 0.562, 0.625, 0.562, 0.625, 0.5413, 0.625, 0.5827, 0.625, 0.5827, 0.625, 0.5827, 0.625, 0.5827, 0.625, 0.5827, 0.625, 0.5827, 0.625, 0.5827, 0.625, 0.5827, 0.625, 0.5413, 0.625, 0.5, 0.625, 0.5, 0.625, 0.5413, 0.625, 0.5827, 0.625, 0.5413, 0.625, 0.5413, 0.625, 0.5827, 0.625, 0.5, 0.625, 0.5, 0.625, 0.5, 0.625, 0.5, 0.625, 0.5413, 0.625, 0.562, 0.625, 0.562, 0.625, 0.5413, 0.625, 0.5, 0.625, 0.5413, 0.625, 0.5413, 0.625, 0.5, 0.625, 0.5827, 0.625, 0.5827, 0.625, 0.5827, 0.625, 0.5827, 0.625, 0.5413, 0.625, 0.5, 0.625, 0.5, 0.625, 0.5413, 0.625, 0.5827, 0.625, 0.5827, 0.625, 0.5827, 0.625, 0.5827, 0.625, 0.5413, 0.625, 0.5, 0.625, 0.5, 0.625, 0.5413, 0.625, 0.5827, 0.625, 0.5413, 0.625, 0.5413, 0.625, 0.5827, 0.625, 0.5, 0.625, 0.5, 0.625, 0.5, 0.625, 0.5, 0.625, 0.5413, 0.625, 0.562, 0.625, 0.562, 0.625, 0.5413, 0.625, 0.5, 0.625, 0.5413, 0.625, 0.5413, 0.625, 0.5, 0.625, 0.562, 0.625, 0.5827, 0.625, 0.5827, 0.625, 0.562, 0.625, 0.5373, 0.625, 0.5597, 0.625, 0.5597, 0.625, 0.5373, 0.625, 0.5827, 0.625, 0.5413, 0.625, 0.5413, 0.625, 0.5827, 0.625, 0.5, 0.625, 0.5, 0.625, 0.5, 0.625, 0.5, 0.625, 0.5413, 0.625, 0.562, 0.625, 0.562, 0.625, 0.5413, 0.625, 0.5, 0.625, 0.5413, 0.625, 0.5413, 0.625, 0.5, 0.625, 0.562, 0.625, 0.5827, 0.625, 0.5827, 0.625, 0.562, 0.625, 0.5827, 0.625, 0.5827, 0.625, 0.5827, 0.625, 0.5827, 0.625, 0.5827, 0.625, 0.5827, 0.625, 0.5827, 0.625, 0.5827, 0.625, 0.5084, 0.625, 0.5087, 0.625, 0.5, 0.625, 0.5, 0.625, 0.5763, 0.625, 0.5802, 0.625, 0.5827, 0.625, 0.5827, 0.625, 0.5445, 0.625, 0.5763, 0.625, 0.5827, 0.625, 0.5413, 0.625, 0.579, 0.625, 0.5597, 0.625, 0.562, 0.625, 0.5827, 0.625, 0.5087, 0.625, 0.5445, 0.625, 0.5413, 0.625, 0.5, 0.625, 0.5373, 0.625, 0.5084, 0.625, 0.5, 0.625, 0.5413, 0.625, 0.5802, 0.625, 0.579, 0.625, 0.5827, 0.625, 0.5827, 0.625, 0.5597, 0.625, 0.5373, 0.625, 0.5413, 0.625, 0.562, 0.625, 0.5763, 0.625, 0.5445, 0.625, 0.5087, 0.625, 0.5084, 0.625, 0.5373, 0.625, 0.5597, 0.625, 0.579, 0.625, 0.5802, 0.625, 0.5084, 0.625, 0.5373, 0.625, 0.5373, 0.625, 0.5084, 0.625, 0.5597, 0.625, 0.579, 0.625, 0.579, 0.625, 0.5597, 0.625, 0.5802, 0.625, 0.5763, 0.625, 0.5763, 0.625, 0.5802, 0.625, 0.579, 0.625, 0.5802, 0.625, 0.5802, 0.625, 0.579, 0.625, 0.5445, 0.625, 0.5087, 0.625, 0.5087, 0.625, 0.5445, 0.625, 0.5763, 0.625, 0.5445, 0.625, 0.5445, 0.625, 0.5763, 0.625, 0.5087, 0.625, 0.5084, 0.625, 0.5084, 0.625, 0.5087, 0.625, 0.25, 0.625, 0.25, 0.625, 0.25, 0.625, 0.25, 0.0, 0.0, 0.0, 0.0, 0.0, 0.0, 0.0, 0.0, 0.0, 0.0, 0.0, 0.0, 0.0, 0.0, 0.0, 0.0, 0.0, 0.0, 0.0, 0.0, 0.0, 0.0, 0.0, 0.0, 0.625, 0.25, 0.625, 0.25, 0.625, 0.25, 0.625, 0.25, 0.625, 0.2087, 0.625, 0.2087, 0.625, 0.2087, 0.625, 0.2087, 0.0, 0.0, 0.0, 0.0, 0.0, 0.0, 0.0, 0.0, 0.625, 0.25, 0.625, 0.2087, 0.625, 0.2087, 0.625, 0.25, 0.0, 0.0, 0.0, 0.0, 0.0, 0.0, 0.0, 0.0, 0.625, 0.2087, 0.625, 0.25, 0.625, 0.25, 0.625, 0.2087, 0.0, 0.0, 0.0, 0.0, 0.0, 0.0, 0.0, 0.0, 0.0, 0.0, 0.0, 0.0, 0.0, 0.0, 0.0, 0.0, 0.625, 0.25, 0.625, 0.2087, 0.625, 0.2087, 0.625, 0.25, 0.625, 0.2087, 0.625, 0.2087, 0.625, 0.2087, 0.625, 0.2087, 0.625, 0.25, 0.625, 0.2087, 0.625, 0.2087, 0.625, 0.25, 0.0, 0.0, 0.0, 0.0, 0.0, 0.0, 0.0, 0.0, 0.625, 0.2087, 0.625, 0.2087, 0.625, 0.2087, 0.625, 0.2087, 0.0, 0.0, 0.0, 0.0, 0.0, 0.0, 0.0, 0.0, 0.625, 0.25, 0.625, 0.25, 0.625, 0.25, 0.625, 0.25, 0.625, 0.2087, 0.625, 0.25, 0.625, 0.25, 0.625, 0.2087, 0.625, 0.2087, 0.625, 0.25, 0.625, 0.25, 0.625, 0.2087, 0.625, 0.25, 0.625, 0.2087, 0.625, 0.2087, 0.625, 0.25, 0.0, 0.0, 0.0, 0.0, 0.0, 0.0, 0.0, 0.0, 0.0, 0.0, 0.0, 0.0, 0.0, 0.0, 0.0, 0.0, 0.625, 0.25, 0.625, 0.25, 0.625, 0.25, 0.625, 0.25, 0.625, 0.2087, 0.625, 0.25, 0.625, 0.25, 0.625, 0.2087, 0.0, 0.0, 0.0, 0.0, 0.0, 0.0, 0.0, 0.0, 0.625, 0.2087, 0.625, 0.25, 0.625, 0.25, 0.625, 0.2087, 0.625, 0.2087, 0.625, 0.25, 0.625, 0.25, 0.625, 0.2087, 0.0, 0.0, 0.0, 0.0, 0.0, 0.0, 0.0, 0.0, 0.0, 0.0, 0.0, 0.0, 0.0, 0.0, 0.0, 0.0, 0.0, 0.0, 0.0, 0.0, 0.0, 0.0, 0.0, 0.0, 0.0, 0.0, 0.0, 0.0, 0.0, 0.0, 0.0, 0.0, 0.0, 0.0, 0.0, 0.0, 0.0, 0.0, 0.625, 0.25, 0.625, 0.2087, 0.625, 0.2087, 0.625, 0.25, 0.625, 0.2087, 0.625, 0.2087, 0.625, 0.2087, 0.625, 0.2087, 0.625, 0.2087, 0.625, 0.25, 0.625, 0.25, 0.625, 0.2087, 0.0, 0.0, 0.0, 0.0, 0.0, 0.0, 0.0, 0.0, 0.625, 0.2087, 0.625, 0.25, 0.625, 0.25, 0.625, 0.2087, 0.0, 0.0, 0.0, 0.0, 0.0, 0.0, 0.0, 0.0, 0.625, 0.2293, 0.625, 0.25, 0.625, 0.25, 0.625, 0.2293, 0.0, 0.0, 0.0, 0.0, 0.0, 0.0, 0.0, 0.0, 0.625, 0.25, 0.625, 0.25, 0.625, 0.25, 0.625, 0.25, 0.625, 0.25, 0.625, 0.2087, 0.625, 0.25, 0.625, 0.25, 0.625, 0.2293, 0.625, 0.2087, 0.0, 0.0, 0.0, 0.0, 0.0, 0.0, 0.0, 0.0, 0.0, 0.0, 0.625, 0.2087, 0.625, 0.25, 0.625, 0.25, 0.625, 0.2293, 0.625, 0.2087, 0.625, 0.2087, 0.625, 0.2087, 0.625, 0.2087, 0.625, 0.2087, 0.625, 0.2087, 0.625, 0.25, 0.625, 0.2087, 0.625, 0.2087, 0.625, 0.2293, 0.625, 0.25, 0.0, 0.0, 0.0, 0.0, 0.0, 0.0, 0.0, 0.0, 0.0, 0.0, 0.0, 0.0, 0.0, 0.0, 0.0, 0.0, 0.0, 0.0, 0.0, 0.0, 0.0, 0.0, 0.0, 0.0, 0.0, 0.0, 0.0, 0.0, 0.0, 0.0, 0.0, 0.0, 0.0, 0.0, 0.0, 0.0, 0.0, 0.0, 0.0, 0.0, 0.0, 0.0, 0.0, 0.0, 0.0, 0.0, 0.0, 0.0, 0.0, 0.0, 0.0, 0.0, 0.0, 0.0, 0.0, 0.0, 0.0, 0.0, 0.0, 0.0, 0.0, 0.0, 0.0, 0.0, 0.0, 0.0, 0.0, 0.0, 0.0, 0.0, 0.0, 0.0, 0.0, 0.0, 0.0, 0.0, 0.0, 0.0, 0.0, 0.0, 0.0, 0.0, 0.0, 0.0, 0.0, 0.0, 0.0, 0.0, 0.0, 0.0, 0.0, 0.0, 0.0, 0.0, 0.0, 0.0, 0.0, 0.0, 0.0, 0.0, 0.0, 0.0, 0.0, 0.0, 0.0, 0.0, 0.0, 0.0, 0.0, 0.0, 0.0, 0.0, 0.0, 0.0, 0.0, 0.0, 0.0, 0.0, 0.0, 0.0, 0.0, 0.0, 0.0, 0.0, 0.0, 0.0, 0.0, 0.0, 0.0, 0.0, 0.0, 0.0, 0.0, 0.0, 0.0, 0.0, 0.0, 0.0, 0.0, 0.0, 0.0, 0.0, 0.0, 0.0, 0.0, 0.0, 0.0, 0.0, 0.0, 0.0, 0.0, 0.0, 0.0, 0.0, 0.0, 0.0, 0.0, 0.0, 0.0, 0.0, 0.0, 0.0, 0.0, 0.0, 0.0, 0.0, 0.0, 0.0, 0.0, 0.0, 0.0, 0.0, 0.0, 0.0, 0.0, 0.0, 0.0, 0.0, 0.0, 0.0, 0.0, 0.0, 0.0, 0.0, 0.0, 0.0, 0.0, 0.0, 0.0, 0.0, 0.0, 0.0, 0.0, 0.0, 0.0, 0.0, 0.0, 0.0, 0.0, 0.0, 0.0, 0.0, 0.0, 0.0, 0.0, 0.0, 0.0, 0.0, 0.0, 0.0, 0.0, 0.0, 0.0, 0.0, 0.0, 0.0, 0.0, 0.0, 0.0, 0.0, 0.0, 0.0, 0.0, 0.0, 0.0, 0.0, 0.0, 0.0, 0.0, 0.0, 0.0, 0.0, 0.0, 0.0, 0.0, 0.0, 0.0, 0.0, 0.0, 0.0, 0.0, 0.0, 0.0, 0.0, 0.0, 0.0, 0.625, 0.2087, 0.625, 0.2293, 0.625, 0.2293, 0.625, 0.2087, 0.625, 0.2087, 0.625, 0.2293, 0.625, 0.2293, 0.625, 0.2087, 0.625, 0.2293, 0.625, 0.25, 0.625, 0.25, 0.625, 0.2293, 0.0, 0.0, 0.0, 0.0, 0.0, 0.0, 0.0, 0.0, 0.0, 0.0, 0.0, 0.0, 0.0, 0.0, 0.0, 0.0, 0.0, 0.0, 0.0, 0.0, 0.0, 0.0, 0.0, 0.0, 0.0, 0.0, 0.0, 0.0, 0.0, 0.0, 0.0, 0.0, 0.0, 0.0, 0.0, 0.0, 0.0, 0.0, 0.0, 0.0, 0.0, 0.0, 0.0, 0.0, 0.0, 0.0, 0.0, 0.0, 0.625, 0.498, 0.5625, 0.498, 0.5625, 0.498, 0.625, 0.498, 0.4375, 0.498, 0.375, 0.498, 0.375, 0.498, 0.4375, 0.498, 0.125, 0.5827, 0.125, 0.625, 0.125, 0.625, 0.125, 0.5827, 0.5625, 0.498, 0.5, 0.498, 0.5, 0.498, 0.5625, 0.498, 0.625, 0.125, 0.625, 0.1673, 0.625, 0.1673, 0.625, 0.125, 0.375, 0.5, 0.375, 0.5, 0.375, 0.5, 0.375, 0.5, 0.375, 0.5, 0.625, 0.5, 0.625, 0.5413, 0.625, 0.5413, 0.625, 0.5, 0.5, 0.5, 0.5625, 0.5, 0.5625, 0.5, 0.5, 0.5, 0.4375, 0.5, 0.5, 0.5, 0.5, 0.5, 0.4375, 0.5, 0.375, 0.5, 0.4375, 0.5, 0.4375, 0.5, 0.375, 0.5, 0.625, 0.5827, 0.625, 0.625, 0.625, 0.625, 0.625, 0.5827, 0.625, 0.5413, 0.625, 0.5827, 0.625, 0.5827, 0.625, 0.5413, 0.375, 0.5827, 0.375, 0.5413, 0.375, 0.5413, 0.375, 0.5827, 0.5625, 0.5, 0.625, 0.5, 0.625, 0.5, 0.5625, 0.5, 0.375, 0.625, 0.375, 0.5827, 0.375, 0.5827, 0.375, 0.5827, 0.375, 0.625, 0.375, 0.5827, 0.375, 0.5413, 0.375, 0.5413, 0.375, 0.5827, 0.375, 0.5413, 0.375, 0.5, 0.375, 0.5, 0.375, 0.5413, 0.375, 0.5413, 0.375, 0.5827, 0.375, 0.5827, 0.375, 0.5413, 0.375, 0.5413, 0.375, 0.5, 0.375, 0.5, 0.375, 0.5413, 0.375, 0.5, 0.375, 0.5413, 0.375, 0.5413, 0.375, 0.5, 0.375, 0.5827, 0.375, 0.5827, 0.375, 0.5827, 0.375, 0.5827, 0.375, 0.5827, 0.375, 0.5827, 0.375, 0.5827, 0.375, 0.5827, 0.375, 0.5827, 0.375, 0.5827, 0.375, 0.5827, 0.375, 0.5827, 0.375, 0.5827, 0.375, 0.5827, 0.375, 0.5827, 0.375, 0.5827, 0.375, 0.5827, 0.375, 0.5827, 0.375, 0.5827, 0.375, 0.5827, 0.375, 0.5827, 0.375, 0.5827, 0.375, 0.5827, 0.375, 0.5827, 0.375, 0.5827, 0.375, 0.5827, 0.375, 0.5827, 0.375, 0.5827, 0.375, 0.5, 0.375, 0.5413, 0.375, 0.5413, 0.375, 0.5, 0.375, 0.5413, 0.375, 0.5827, 0.375, 0.5827, 0.375, 0.5413, 0.375, 0.5827, 0.375, 0.5827, 0.375, 0.5827, 0.375, 0.5827, 0.375, 0.5827, 0.375, 0.5827, 0.375, 0.5827, 0.375, 0.5827, 0.375, 0.5827, 0.375, 0.5827, 0.375, 0.5827, 0.375, 0.5827, 0.5, 0.498, 0.4375, 0.498, 0.375, 0.498, 0.375, 0.498, 0.4375, 0.498, 0.5, 0.498, 0.5625, 0.498, 0.625, 0.498, 0.625, 0.498, 0.5625, 0.498, 0.5, 0.498, 0.4375, 0.498, 0.375, 0.498, 0.375, 0.498, 0.4375, 0.498, 0.5, 0.498, 0.5625, 0.498, 0.625, 0.498, 0.625, 0.498, 0.5625, 0.498, 0.5625, 0.498, 0.5, 0.498, 0.5, 0.498, 0.5625, 0.498, 0.5, 0.498, 0.4375, 0.498, 0.4375, 0.498, 0.5, 0.498, 0.625, 0.498, 0.5625, 0.498, 0.5625, 0.498, 0.625, 0.498, 0.4375, 0.498, 0.375, 0.498, 0.375, 0.498, 0.4375, 0.498, 0.4375, 0.498, 0.125, 0.5827, 0.125, 0.5827, 0.625, 0.498, 0.5781, 0.498, 0.625, 0.424, 0.625, 0.498, 0.625, 0.498, 0.5625, 0.498, 0.5781, 0.498, 0.125, 0.5827, 0.125, 0.5827, 0.4375, 0.498, 0.4375, 0.498, 0.4375, 0.498, 0.5, 0.498, 0.5625, 0.498, 0.5781, 0.498, 0.5625, 0.498, 0.5625, 0.498, 0.5, 0.498, 0.4375, 0.498, 0.4375, 0.498, 0.4375, 0.498, 0.625, 0.125, 0.625, 0.1673, 0.625, 0.424, 0.5781, 0.498, 0.5625, 0.498, 0.5, 0.498, 0.4375, 0.498, 0.4375, 0.498, 0.125, 0.5827, 0.125, 0.5827, 0.125, 0.625, 0.125, 0.5827, 0.125, 0.5827, 0.125, 0.5827, 0.125, 0.5827, 0.125, 0.5827, 0.125, 0.5827, 0.125, 0.5827, 0.125, 0.5827, 0.125, 0.5827, 0.625, 0.498, 0.625, 0.424, 0.625, 0.1673, 0.625, 0.1673, 0.625, 0.498, 0.625, 0.498, 0.625, 0.498, 0.625, 0.498, 0.625, 0.498, 0.4375, 0.498, 0.5, 0.498, 0.5625, 0.498, 0.5625, 0.498, 0.625, 0.498, 0.625, 0.498, 0.5625, 0.498, 0.5, 0.498, 0.4375, 0.498, 0.125, 0.5827, 0.125, 0.5827, 0.4375, 0.498, 0.6667, 0.6667, 0.6667, 0.8333, 0.5, 0.8333, 0.5, 0.6667, 0.6667, 0.1667, 0.6667, 0.3333, 0.5, 0.3333, 0.5, 0.1667, 0.6667, 0.5, 0.6667, 0.6667, 0.5, 0.6667, 0.5, 0.5, 0.6667, 0.8333, 0.5833, 1.0, 0.5, 0.8333, 0.5833, 0.0, 0.6667, 0.1667, 0.5, 0.1667, 0.6667, 0.3333, 0.6667, 0.5, 0.5, 0.5, 0.5, 0.3333, 0.5, 0.1667, 0.5, 0.3333, 0.3333, 0.3333, 0.3333, 0.1667, 0.5, 0.5, 0.5, 0.6667, 0.3333, 0.6667, 0.3333, 0.5, 0.5, 0.8333, 0.4167, 1.0, 0.3333, 0.8333, 0.4167, 0.0, 0.5, 0.1667, 0.3333, 0.1667, 0.5, 0.3333, 0.5, 0.5, 0.3333, 0.5, 0.3333, 0.3333, 0.5, 0.6667, 0.5, 0.8333, 0.3333, 0.8333, 0.3333, 0.6667, 0.3333, 0.1667, 0.3333, 0.3333, 0.1667, 0.3333, 0.1667, 0.1667, 0.3333, 0.5, 0.3333, 0.6667, 0.1667, 0.6667, 0.1667, 0.5, 0.3333, 0.8333, 0.25, 1.0, 0.1667, 0.8333, 0.25, 0.0, 0.3333, 0.1667, 0.1667, 0.1667, 0.3333, 0.3333, 0.3333, 0.5, 0.1667, 0.5, 0.1667, 0.3333, 0.3333, 0.6667, 0.3333, 0.8333, 0.1667, 0.8333, 0.1667, 0.6667, 0.1667, 0.5, 0.1667, 0.6667, 0.0, 0.6667, 0.0, 0.5, 0.1667, 0.8333, 0.08333, 1.0, 0.0, 0.8333, 0.08333, 0.0, 0.1667, 0.1667, 0.0, 0.1667, 0.1667, 0.3333, 0.1667, 0.5, 0.0, 0.5, 0.0, 0.3333, 0.1667, 0.6667, 0.1667, 0.8333, 0.0, 0.8333, 0.0, 0.6667, 0.1667, 0.1667, 0.1667, 0.3333, 0.0, 0.3333, 0.0, 0.1667, 1.0, 0.8333, 0.9167, 1.0, 0.8333, 0.8333, 0.9167, 0.0, 1.0, 0.1667, 0.8333, 0.1667, 1.0, 0.3333, 1.0, 0.5, 0.8333, 0.5, 0.8333, 0.3333, 1.0, 0.6667, 1.0, 0.8333, 0.8333, 0.8333, 0.8333, 0.6667, 1.0, 0.1667, 1.0, 0.3333, 0.8333, 0.3333, 0.8333, 0.1667, 1.0, 0.5, 1.0, 0.6667, 0.8333, 0.6667, 0.8333, 0.5, 0.75, 0.0, 0.8333, 0.1667, 0.6667, 0.1667, 0.8333, 0.3333, 0.8333, 0.5, 0.6667, 0.5, 0.6667, 0.3333, 0.8333, 0.6667, 0.8333, 0.8333, 0.6667, 0.8333, 0.6667, 0.6667, 0.8333, 0.1667, 0.8333, 0.3333, 0.6667, 0.3333, 0.6667, 0.1667, 0.8333, 0.5, 0.8333, 0.6667, 0.6667, 0.6667, 0.6667, 0.5, 0.8333, 0.8333, 0.75, 1.0, 0.6667, 0.8333, 0.4189, 0.6163, 0.4195, 0.6163, 0.4375, 0.625, 0.375, 0.625, 0.5594, 0.5913, 0.503, 0.5913, 0.4468, 0.5913, 0.4265, 0.5914, 0.4189, 0.6163, 0.375, 0.625, 0.375, 0.5827, 0.4375, 0.5827, 0.5, 0.5827, 0.5625, 0.5827, 0.625, 0.5827, 0.625, 0.625, 0.4375, 0.625, 0.4195, 0.6163, 0.4931, 0.6164, 0.567, 0.6164, 0.5874, 0.6164, 0.5755, 0.5913, 0.5594, 0.5913, 0.5755, 0.5913, 0.5874, 0.6164, 0.567, 0.6164, 0.4931, 0.6164, 0.4195, 0.6163, 0.4189, 0.6163, 0.4265, 0.5914, 0.4468, 0.5913, 0.503, 0.5913, 0.503, 0.5913, 0.5594, 0.5913, 0.5755, 0.5913, 0.5755, 0.5913, 0.5594, 0.5913, 0.503, 0.5913, 0.4468, 0.5913, 0.4265, 0.5914, 0.4265, 0.5914, 0.4468, 0.5913, 0.4189, 0.6163, 0.4265, 0.5914, 0.4265, 0.5914, 0.4189, 0.6163, 0.4195, 0.6163, 0.4189, 0.6163, 0.4189, 0.6163, 0.4195, 0.6163, 0.4931, 0.6164, 0.4195, 0.6163, 0.4195, 0.6163, 0.4931, 0.6164, 0.567, 0.6164, 0.5874, 0.6164, 0.5874, 0.6164, 0.567, 0.6164, 0.5755, 0.5913, 0.5874, 0.6164, 0.5874, 0.6164, 0.5755, 0.5913])
me_cube_003.update()

# ---- objects
ob_ratside = bpy.data.objects.new('RatSide', None)
ob_ratfront = bpy.data.objects.new('RatFront', None)
ob_cube = bpy.data.objects.new('Cube', me_cube_003)

# ---- transforms, parenting, visibility, modifiers, constraints
ob_ratside.location = (0.2946, 0.000246, 0.09949)
ob_ratside.rotation_euler = (1.571, -0.0, -0.0)
ob_ratside.scale = (0.2407, 0.2407, 0.2407)
ob_ratside.empty_display_type = 'IMAGE'
ob_ratside.empty_display_size = 5.0
ob_ratfront.location = (0.04489, -0.4136, 0.09949)
ob_ratfront.rotation_euler = (1.571, -0.0, 1.571)
ob_ratfront.scale = (0.2407, 0.2407, 0.2407)
ob_ratfront.empty_display_type = 'IMAGE'
ob_ratfront.empty_display_size = 5.0
ob_cube.location = (0.08021, -1.039e-08, 0.07731)
ob_cube.scale = (-0.08206, -0.08206, -0.08206)
_m = ob_cube.modifiers.new('Mirror', 'MIRROR')
_m.use_axis = (False, True, False)
_m.use_clip = True
_m.use_mirror_merge = False

# ---- collection membership
col_collection.objects.link(ob_ratside)
col_collection.objects.link(ob_ratfront)
col_collection.objects.link(ob_cube)

# ---- scene / render settings (as saved in the file)
scene.frame_start = 1; scene.frame_end = 250; scene.frame_set(206)
scene.render.engine = 'BLENDER_EEVEE_NEXT'
scene.render.bake_bias = 0.0
scene.render.bake_samples = 0
scene.cycles.sampling_pattern = 'TABULATED_SOBOL'
scene.eevee.use_volume_custom_range = False
bpy.context.view_layer.update()

# ---- added for rendering (the .blend has no active camera and no usable light): camera, sun
cam_auto = bpy.data.cameras.new('AutoCamera')
cam_auto.lens = 50.0
cam_auto.sensor_width = 36.0
cam_auto.clip_end = 1000.0
ob_auto_camera = bpy.data.objects.new('AutoCamera', cam_auto)
scene.collection.objects.link(ob_auto_camera)
ob_auto_camera.location = (1.58352, -1.45974, 1.03966)
ob_auto_camera.rotation_euler = (1.09748, -7.21219e-08, 0.694738)
scene.camera = ob_auto_camera
light_auto_sun = bpy.data.lights.new('AutoSun', 'SUN')
light_auto_sun.energy = 3.0
light_auto_sun.angle = 0.0523599
ob_auto_sun = bpy.data.objects.new('AutoSun', light_auto_sun)
scene.collection.objects.link(ob_auto_sun)
ob_auto_sun.rotation_euler = (0.872665, 0.174533, 0.523599)
bpy.context.view_layer.update()
